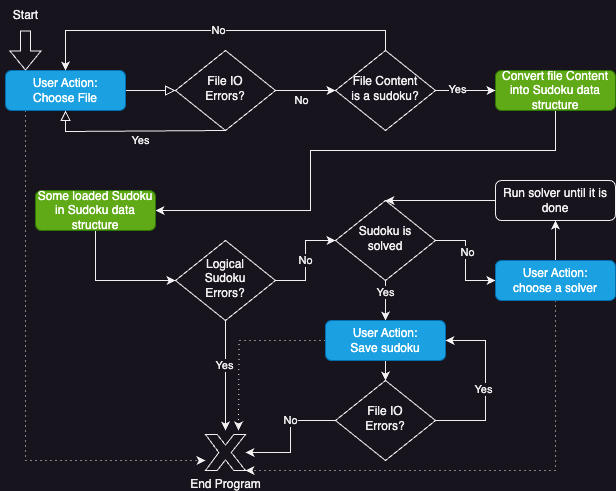

The diagram above was exported from draw.io. Its source (the exported page's mxGraphModel, read from the mxfile embedded in the PNG):
<mxGraphModel dx="1201" dy="710" grid="1" gridSize="10" guides="1" tooltips="1" connect="1" arrows="1" fold="1" page="1" pageScale="1" pageWidth="827" pageHeight="1169" math="0" shadow="0">
  <root>
    <mxCell id="WIyWlLk6GJQsqaUBKTNV-0" />
    <mxCell id="WIyWlLk6GJQsqaUBKTNV-1" parent="WIyWlLk6GJQsqaUBKTNV-0" />
    <mxCell id="WIyWlLk6GJQsqaUBKTNV-2" value="" style="rounded=0;html=1;jettySize=auto;orthogonalLoop=1;fontSize=11;endArrow=block;endFill=0;endSize=8;strokeWidth=1;shadow=0;labelBackgroundColor=none;edgeStyle=orthogonalEdgeStyle;entryX=0;entryY=0.5;entryDx=0;entryDy=0;" parent="WIyWlLk6GJQsqaUBKTNV-1" source="WIyWlLk6GJQsqaUBKTNV-3" target="LlpQ-gONoQWVYk_UWO3u-1" edge="1">
      <mxGeometry relative="1" as="geometry">
        <mxPoint x="240" y="180" as="targetPoint" />
      </mxGeometry>
    </mxCell>
    <mxCell id="LlpQ-gONoQWVYk_UWO3u-67" style="edgeStyle=orthogonalEdgeStyle;rounded=0;orthogonalLoop=1;jettySize=auto;html=1;dashed=1;dashPattern=1 4;" edge="1" parent="WIyWlLk6GJQsqaUBKTNV-1" source="WIyWlLk6GJQsqaUBKTNV-3" target="LlpQ-gONoQWVYk_UWO3u-54">
      <mxGeometry relative="1" as="geometry">
        <mxPoint x="50" y="200" as="sourcePoint" />
        <mxPoint x="190" y="601.9999999999998" as="targetPoint" />
        <Array as="points">
          <mxPoint x="100" y="550" />
        </Array>
      </mxGeometry>
    </mxCell>
    <mxCell id="WIyWlLk6GJQsqaUBKTNV-3" value="User Action:&lt;br&gt;Choose File" style="rounded=1;whiteSpace=wrap;html=1;fontSize=12;glass=0;strokeWidth=1;shadow=0;fillColor=#1ba1e2;fontColor=#ffffff;strokeColor=#006EAF;" parent="WIyWlLk6GJQsqaUBKTNV-1" vertex="1">
      <mxGeometry x="80" y="160" width="120" height="40" as="geometry" />
    </mxCell>
    <mxCell id="WIyWlLk6GJQsqaUBKTNV-4" value="Yes" style="rounded=0;html=1;jettySize=auto;orthogonalLoop=1;fontSize=11;endArrow=block;endFill=0;endSize=8;strokeWidth=1;shadow=0;labelBackgroundColor=none;edgeStyle=orthogonalEdgeStyle;" parent="WIyWlLk6GJQsqaUBKTNV-1" target="WIyWlLk6GJQsqaUBKTNV-3" edge="1">
      <mxGeometry x="-0.057" y="9" relative="1" as="geometry">
        <mxPoint as="offset" />
        <mxPoint x="300" y="220" as="sourcePoint" />
        <Array as="points">
          <mxPoint x="140" y="221" />
        </Array>
      </mxGeometry>
    </mxCell>
    <mxCell id="LlpQ-gONoQWVYk_UWO3u-5" style="edgeStyle=orthogonalEdgeStyle;rounded=0;orthogonalLoop=1;jettySize=auto;html=1;exitX=1;exitY=0.5;exitDx=0;exitDy=0;entryX=0;entryY=0.5;entryDx=0;entryDy=0;" edge="1" parent="WIyWlLk6GJQsqaUBKTNV-1" source="LlpQ-gONoQWVYk_UWO3u-1" target="LlpQ-gONoQWVYk_UWO3u-4">
      <mxGeometry relative="1" as="geometry" />
    </mxCell>
    <mxCell id="LlpQ-gONoQWVYk_UWO3u-6" value="No" style="edgeLabel;html=1;align=center;verticalAlign=middle;resizable=0;points=[];" vertex="1" connectable="0" parent="LlpQ-gONoQWVYk_UWO3u-5">
      <mxGeometry x="-0.1238" y="1" relative="1" as="geometry">
        <mxPoint y="11" as="offset" />
      </mxGeometry>
    </mxCell>
    <mxCell id="LlpQ-gONoQWVYk_UWO3u-1" value="File IO&lt;br&gt;Errors?" style="rhombus;whiteSpace=wrap;html=1;shadow=0;fontFamily=Helvetica;fontSize=12;align=center;strokeWidth=1;spacing=6;spacingTop=-4;" vertex="1" parent="WIyWlLk6GJQsqaUBKTNV-1">
      <mxGeometry x="250" y="140" width="100" height="80" as="geometry" />
    </mxCell>
    <mxCell id="LlpQ-gONoQWVYk_UWO3u-80" style="edgeStyle=orthogonalEdgeStyle;rounded=0;orthogonalLoop=1;jettySize=auto;html=1;entryX=1;entryY=0.5;entryDx=0;entryDy=0;" edge="1" parent="WIyWlLk6GJQsqaUBKTNV-1" source="LlpQ-gONoQWVYk_UWO3u-3" target="LlpQ-gONoQWVYk_UWO3u-13">
      <mxGeometry relative="1" as="geometry">
        <Array as="points">
          <mxPoint x="630" y="240" />
          <mxPoint x="385" y="240" />
          <mxPoint x="385" y="300" />
        </Array>
      </mxGeometry>
    </mxCell>
    <mxCell id="LlpQ-gONoQWVYk_UWO3u-3" value="Convert file Content into Sudoku data structure" style="rounded=1;whiteSpace=wrap;html=1;fontSize=12;glass=0;strokeWidth=1;shadow=0;fillColor=#60a917;fontColor=#ffffff;strokeColor=#2D7600;" vertex="1" parent="WIyWlLk6GJQsqaUBKTNV-1">
      <mxGeometry x="570" y="160" width="120" height="40" as="geometry" />
    </mxCell>
    <mxCell id="LlpQ-gONoQWVYk_UWO3u-7" style="edgeStyle=orthogonalEdgeStyle;rounded=0;orthogonalLoop=1;jettySize=auto;html=1;entryX=0;entryY=0.5;entryDx=0;entryDy=0;" edge="1" parent="WIyWlLk6GJQsqaUBKTNV-1" source="LlpQ-gONoQWVYk_UWO3u-4" target="LlpQ-gONoQWVYk_UWO3u-3">
      <mxGeometry relative="1" as="geometry" />
    </mxCell>
    <mxCell id="LlpQ-gONoQWVYk_UWO3u-11" value="Yes" style="edgeLabel;html=1;align=center;verticalAlign=middle;resizable=0;points=[];" vertex="1" connectable="0" parent="LlpQ-gONoQWVYk_UWO3u-7">
      <mxGeometry x="-0.281" y="1" relative="1" as="geometry">
        <mxPoint as="offset" />
      </mxGeometry>
    </mxCell>
    <mxCell id="LlpQ-gONoQWVYk_UWO3u-8" style="edgeStyle=orthogonalEdgeStyle;rounded=0;orthogonalLoop=1;jettySize=auto;html=1;exitX=0.5;exitY=0;exitDx=0;exitDy=0;" edge="1" parent="WIyWlLk6GJQsqaUBKTNV-1" source="LlpQ-gONoQWVYk_UWO3u-4" target="WIyWlLk6GJQsqaUBKTNV-3">
      <mxGeometry relative="1" as="geometry">
        <mxPoint x="420" y="110" as="sourcePoint" />
        <mxPoint x="140" y="90" as="targetPoint" />
        <Array as="points">
          <mxPoint x="460" y="120" />
          <mxPoint x="140" y="120" />
        </Array>
      </mxGeometry>
    </mxCell>
    <mxCell id="LlpQ-gONoQWVYk_UWO3u-10" value="No" style="edgeLabel;html=1;align=center;verticalAlign=middle;resizable=0;points=[];" vertex="1" connectable="0" parent="LlpQ-gONoQWVYk_UWO3u-8">
      <mxGeometry x="-0.0116" relative="1" as="geometry">
        <mxPoint as="offset" />
      </mxGeometry>
    </mxCell>
    <mxCell id="LlpQ-gONoQWVYk_UWO3u-4" value="File Content &lt;br&gt;is a sudoku?" style="rhombus;whiteSpace=wrap;html=1;shadow=0;fontFamily=Helvetica;fontSize=12;align=center;strokeWidth=1;spacing=6;spacingTop=-4;" vertex="1" parent="WIyWlLk6GJQsqaUBKTNV-1">
      <mxGeometry x="410" y="140" width="100" height="80" as="geometry" />
    </mxCell>
    <mxCell id="LlpQ-gONoQWVYk_UWO3u-79" style="edgeStyle=orthogonalEdgeStyle;rounded=0;orthogonalLoop=1;jettySize=auto;html=1;exitX=0.5;exitY=1;exitDx=0;exitDy=0;entryX=0;entryY=0.5;entryDx=0;entryDy=0;" edge="1" parent="WIyWlLk6GJQsqaUBKTNV-1" source="LlpQ-gONoQWVYk_UWO3u-13" target="LlpQ-gONoQWVYk_UWO3u-14">
      <mxGeometry relative="1" as="geometry" />
    </mxCell>
    <mxCell id="LlpQ-gONoQWVYk_UWO3u-13" value="Some loaded Sudoku in Sudoku data structure" style="rounded=1;whiteSpace=wrap;html=1;fontSize=12;glass=0;strokeWidth=1;shadow=0;fillColor=#60a917;fontColor=#ffffff;strokeColor=#2D7600;" vertex="1" parent="WIyWlLk6GJQsqaUBKTNV-1">
      <mxGeometry x="110" y="280" width="120" height="40" as="geometry" />
    </mxCell>
    <mxCell id="LlpQ-gONoQWVYk_UWO3u-20" value="No" style="edgeStyle=orthogonalEdgeStyle;rounded=0;orthogonalLoop=1;jettySize=auto;html=1;entryX=0;entryY=0.5;entryDx=0;entryDy=0;" edge="1" parent="WIyWlLk6GJQsqaUBKTNV-1" source="LlpQ-gONoQWVYk_UWO3u-14" target="LlpQ-gONoQWVYk_UWO3u-19">
      <mxGeometry relative="1" as="geometry" />
    </mxCell>
    <mxCell id="LlpQ-gONoQWVYk_UWO3u-56" style="edgeStyle=orthogonalEdgeStyle;rounded=0;orthogonalLoop=1;jettySize=auto;html=1;" edge="1" parent="WIyWlLk6GJQsqaUBKTNV-1" source="LlpQ-gONoQWVYk_UWO3u-14">
      <mxGeometry relative="1" as="geometry">
        <mxPoint x="300" y="520" as="targetPoint" />
      </mxGeometry>
    </mxCell>
    <mxCell id="LlpQ-gONoQWVYk_UWO3u-57" value="Yes" style="edgeLabel;html=1;align=center;verticalAlign=middle;resizable=0;points=[];" vertex="1" connectable="0" parent="LlpQ-gONoQWVYk_UWO3u-56">
      <mxGeometry x="-0.2029" y="-1" relative="1" as="geometry">
        <mxPoint as="offset" />
      </mxGeometry>
    </mxCell>
    <mxCell id="LlpQ-gONoQWVYk_UWO3u-14" value="Logical &lt;br&gt;Sudoku &lt;br&gt;Errors?" style="rhombus;whiteSpace=wrap;html=1;shadow=0;fontFamily=Helvetica;fontSize=12;align=center;strokeWidth=1;spacing=6;spacingTop=-4;" vertex="1" parent="WIyWlLk6GJQsqaUBKTNV-1">
      <mxGeometry x="250" y="330" width="100" height="80" as="geometry" />
    </mxCell>
    <mxCell id="LlpQ-gONoQWVYk_UWO3u-22" style="edgeStyle=orthogonalEdgeStyle;rounded=0;orthogonalLoop=1;jettySize=auto;html=1;entryX=0;entryY=0.5;entryDx=0;entryDy=0;" edge="1" parent="WIyWlLk6GJQsqaUBKTNV-1" source="LlpQ-gONoQWVYk_UWO3u-19" target="LlpQ-gONoQWVYk_UWO3u-21">
      <mxGeometry relative="1" as="geometry" />
    </mxCell>
    <mxCell id="LlpQ-gONoQWVYk_UWO3u-41" value="No" style="edgeLabel;html=1;align=center;verticalAlign=middle;resizable=0;points=[];" vertex="1" connectable="0" parent="LlpQ-gONoQWVYk_UWO3u-22">
      <mxGeometry x="-0.1603" y="2" relative="1" as="geometry">
        <mxPoint as="offset" />
      </mxGeometry>
    </mxCell>
    <mxCell id="LlpQ-gONoQWVYk_UWO3u-42" style="edgeStyle=orthogonalEdgeStyle;rounded=0;orthogonalLoop=1;jettySize=auto;html=1;entryX=0.5;entryY=0;entryDx=0;entryDy=0;" edge="1" parent="WIyWlLk6GJQsqaUBKTNV-1" source="LlpQ-gONoQWVYk_UWO3u-19" target="LlpQ-gONoQWVYk_UWO3u-26">
      <mxGeometry relative="1" as="geometry">
        <mxPoint x="460" y="444" as="targetPoint" />
      </mxGeometry>
    </mxCell>
    <mxCell id="LlpQ-gONoQWVYk_UWO3u-43" value="Yes" style="edgeLabel;html=1;align=center;verticalAlign=middle;resizable=0;points=[];" vertex="1" connectable="0" parent="LlpQ-gONoQWVYk_UWO3u-42">
      <mxGeometry x="-0.4099" relative="1" as="geometry">
        <mxPoint as="offset" />
      </mxGeometry>
    </mxCell>
    <mxCell id="LlpQ-gONoQWVYk_UWO3u-19" value="Sudoku is solved" style="rhombus;whiteSpace=wrap;html=1;shadow=0;fontFamily=Helvetica;fontSize=12;align=center;strokeWidth=1;spacing=6;spacingTop=-4;" vertex="1" parent="WIyWlLk6GJQsqaUBKTNV-1">
      <mxGeometry x="410" y="290" width="100" height="80" as="geometry" />
    </mxCell>
    <mxCell id="LlpQ-gONoQWVYk_UWO3u-24" style="edgeStyle=orthogonalEdgeStyle;rounded=0;orthogonalLoop=1;jettySize=auto;html=1;entryX=0.5;entryY=1;entryDx=0;entryDy=0;" edge="1" parent="WIyWlLk6GJQsqaUBKTNV-1" source="LlpQ-gONoQWVYk_UWO3u-21" target="LlpQ-gONoQWVYk_UWO3u-23">
      <mxGeometry relative="1" as="geometry" />
    </mxCell>
    <mxCell id="LlpQ-gONoQWVYk_UWO3u-60" style="edgeStyle=orthogonalEdgeStyle;rounded=0;orthogonalLoop=1;jettySize=auto;html=1;dashed=1;dashPattern=1 4;" edge="1" parent="WIyWlLk6GJQsqaUBKTNV-1" source="LlpQ-gONoQWVYk_UWO3u-21" target="LlpQ-gONoQWVYk_UWO3u-54">
      <mxGeometry relative="1" as="geometry">
        <mxPoint x="300" y="580" as="targetPoint" />
        <Array as="points">
          <mxPoint x="630" y="560" />
        </Array>
      </mxGeometry>
    </mxCell>
    <mxCell id="LlpQ-gONoQWVYk_UWO3u-21" value="User Action:&lt;br&gt;choose a solver" style="rounded=1;whiteSpace=wrap;html=1;fontSize=12;glass=0;strokeWidth=1;shadow=0;fillColor=#1ba1e2;fontColor=#ffffff;strokeColor=#006EAF;" vertex="1" parent="WIyWlLk6GJQsqaUBKTNV-1">
      <mxGeometry x="570" y="350" width="120" height="40" as="geometry" />
    </mxCell>
    <mxCell id="LlpQ-gONoQWVYk_UWO3u-25" style="edgeStyle=orthogonalEdgeStyle;rounded=0;orthogonalLoop=1;jettySize=auto;html=1;" edge="1" parent="WIyWlLk6GJQsqaUBKTNV-1" source="LlpQ-gONoQWVYk_UWO3u-23" target="LlpQ-gONoQWVYk_UWO3u-19">
      <mxGeometry relative="1" as="geometry">
        <Array as="points">
          <mxPoint x="470" y="290" />
          <mxPoint x="470" y="290" />
        </Array>
      </mxGeometry>
    </mxCell>
    <mxCell id="LlpQ-gONoQWVYk_UWO3u-23" value="Run solver until it is done" style="rounded=1;whiteSpace=wrap;html=1;fontSize=12;glass=0;strokeWidth=1;shadow=0;" vertex="1" parent="WIyWlLk6GJQsqaUBKTNV-1">
      <mxGeometry x="570" y="270" width="120" height="40" as="geometry" />
    </mxCell>
    <mxCell id="LlpQ-gONoQWVYk_UWO3u-65" style="edgeStyle=orthogonalEdgeStyle;rounded=0;orthogonalLoop=1;jettySize=auto;html=1;dashed=1;dashPattern=1 4;" edge="1" parent="WIyWlLk6GJQsqaUBKTNV-1" source="LlpQ-gONoQWVYk_UWO3u-26">
      <mxGeometry relative="1" as="geometry">
        <mxPoint x="313" y="520" as="targetPoint" />
      </mxGeometry>
    </mxCell>
    <mxCell id="LlpQ-gONoQWVYk_UWO3u-69" value="" style="edgeStyle=orthogonalEdgeStyle;rounded=0;orthogonalLoop=1;jettySize=auto;html=1;" edge="1" parent="WIyWlLk6GJQsqaUBKTNV-1" source="LlpQ-gONoQWVYk_UWO3u-26" target="LlpQ-gONoQWVYk_UWO3u-34">
      <mxGeometry relative="1" as="geometry" />
    </mxCell>
    <mxCell id="LlpQ-gONoQWVYk_UWO3u-26" value="User Action:&lt;br&gt;Save sudoku" style="rounded=1;whiteSpace=wrap;html=1;fontSize=12;glass=0;strokeWidth=1;shadow=0;fillColor=#1ba1e2;fontColor=#ffffff;strokeColor=#006EAF;" vertex="1" parent="WIyWlLk6GJQsqaUBKTNV-1">
      <mxGeometry x="400" y="410" width="120" height="40" as="geometry" />
    </mxCell>
    <mxCell id="LlpQ-gONoQWVYk_UWO3u-53" style="edgeStyle=orthogonalEdgeStyle;rounded=0;orthogonalLoop=1;jettySize=auto;html=1;" edge="1" parent="WIyWlLk6GJQsqaUBKTNV-1" source="LlpQ-gONoQWVYk_UWO3u-34" target="LlpQ-gONoQWVYk_UWO3u-54">
      <mxGeometry relative="1" as="geometry">
        <mxPoint x="220" y="484" as="targetPoint" />
      </mxGeometry>
    </mxCell>
    <mxCell id="LlpQ-gONoQWVYk_UWO3u-62" value="No" style="edgeLabel;html=1;align=center;verticalAlign=middle;resizable=0;points=[];" vertex="1" connectable="0" parent="LlpQ-gONoQWVYk_UWO3u-53">
      <mxGeometry x="-0.2582" relative="1" as="geometry">
        <mxPoint as="offset" />
      </mxGeometry>
    </mxCell>
    <mxCell id="LlpQ-gONoQWVYk_UWO3u-63" style="edgeStyle=orthogonalEdgeStyle;rounded=0;orthogonalLoop=1;jettySize=auto;html=1;entryX=1;entryY=0.5;entryDx=0;entryDy=0;exitX=1;exitY=0.5;exitDx=0;exitDy=0;" edge="1" parent="WIyWlLk6GJQsqaUBKTNV-1" source="LlpQ-gONoQWVYk_UWO3u-34" target="LlpQ-gONoQWVYk_UWO3u-26">
      <mxGeometry relative="1" as="geometry">
        <mxPoint x="540" y="542.0000000000002" as="sourcePoint" />
        <mxPoint x="553.72" y="432.31999999999994" as="targetPoint" />
        <Array as="points">
          <mxPoint x="560" y="510" />
          <mxPoint x="560" y="430" />
        </Array>
      </mxGeometry>
    </mxCell>
    <mxCell id="LlpQ-gONoQWVYk_UWO3u-64" value="Yes" style="edgeLabel;html=1;align=center;verticalAlign=middle;resizable=0;points=[];" vertex="1" connectable="0" parent="LlpQ-gONoQWVYk_UWO3u-63">
      <mxGeometry x="-0.0462" y="2" relative="1" as="geometry">
        <mxPoint as="offset" />
      </mxGeometry>
    </mxCell>
    <mxCell id="LlpQ-gONoQWVYk_UWO3u-34" value="File IO&lt;br&gt;Errors?" style="rhombus;whiteSpace=wrap;html=1;shadow=0;fontFamily=Helvetica;fontSize=12;align=center;strokeWidth=1;spacing=6;spacingTop=-4;" vertex="1" parent="WIyWlLk6GJQsqaUBKTNV-1">
      <mxGeometry x="410" y="470" width="100" height="80" as="geometry" />
    </mxCell>
    <mxCell id="LlpQ-gONoQWVYk_UWO3u-54" value="End Program" style="verticalLabelPosition=bottom;verticalAlign=top;html=1;shape=mxgraph.basic.x;" vertex="1" parent="WIyWlLk6GJQsqaUBKTNV-1">
      <mxGeometry x="280" y="524" width="40" height="36" as="geometry" />
    </mxCell>
    <mxCell id="LlpQ-gONoQWVYk_UWO3u-77" value="" style="shape=flexArrow;endArrow=classic;html=1;rounded=0;" edge="1" parent="WIyWlLk6GJQsqaUBKTNV-1">
      <mxGeometry width="50" height="50" relative="1" as="geometry">
        <mxPoint x="100" y="120" as="sourcePoint" />
        <mxPoint x="100" y="160" as="targetPoint" />
      </mxGeometry>
    </mxCell>
    <mxCell id="LlpQ-gONoQWVYk_UWO3u-78" value="Start" style="text;html=1;align=center;verticalAlign=middle;resizable=0;points=[];autosize=1;strokeColor=none;fillColor=none;" vertex="1" parent="WIyWlLk6GJQsqaUBKTNV-1">
      <mxGeometry x="75" y="90" width="50" height="30" as="geometry" />
    </mxCell>
  </root>
</mxGraphModel>